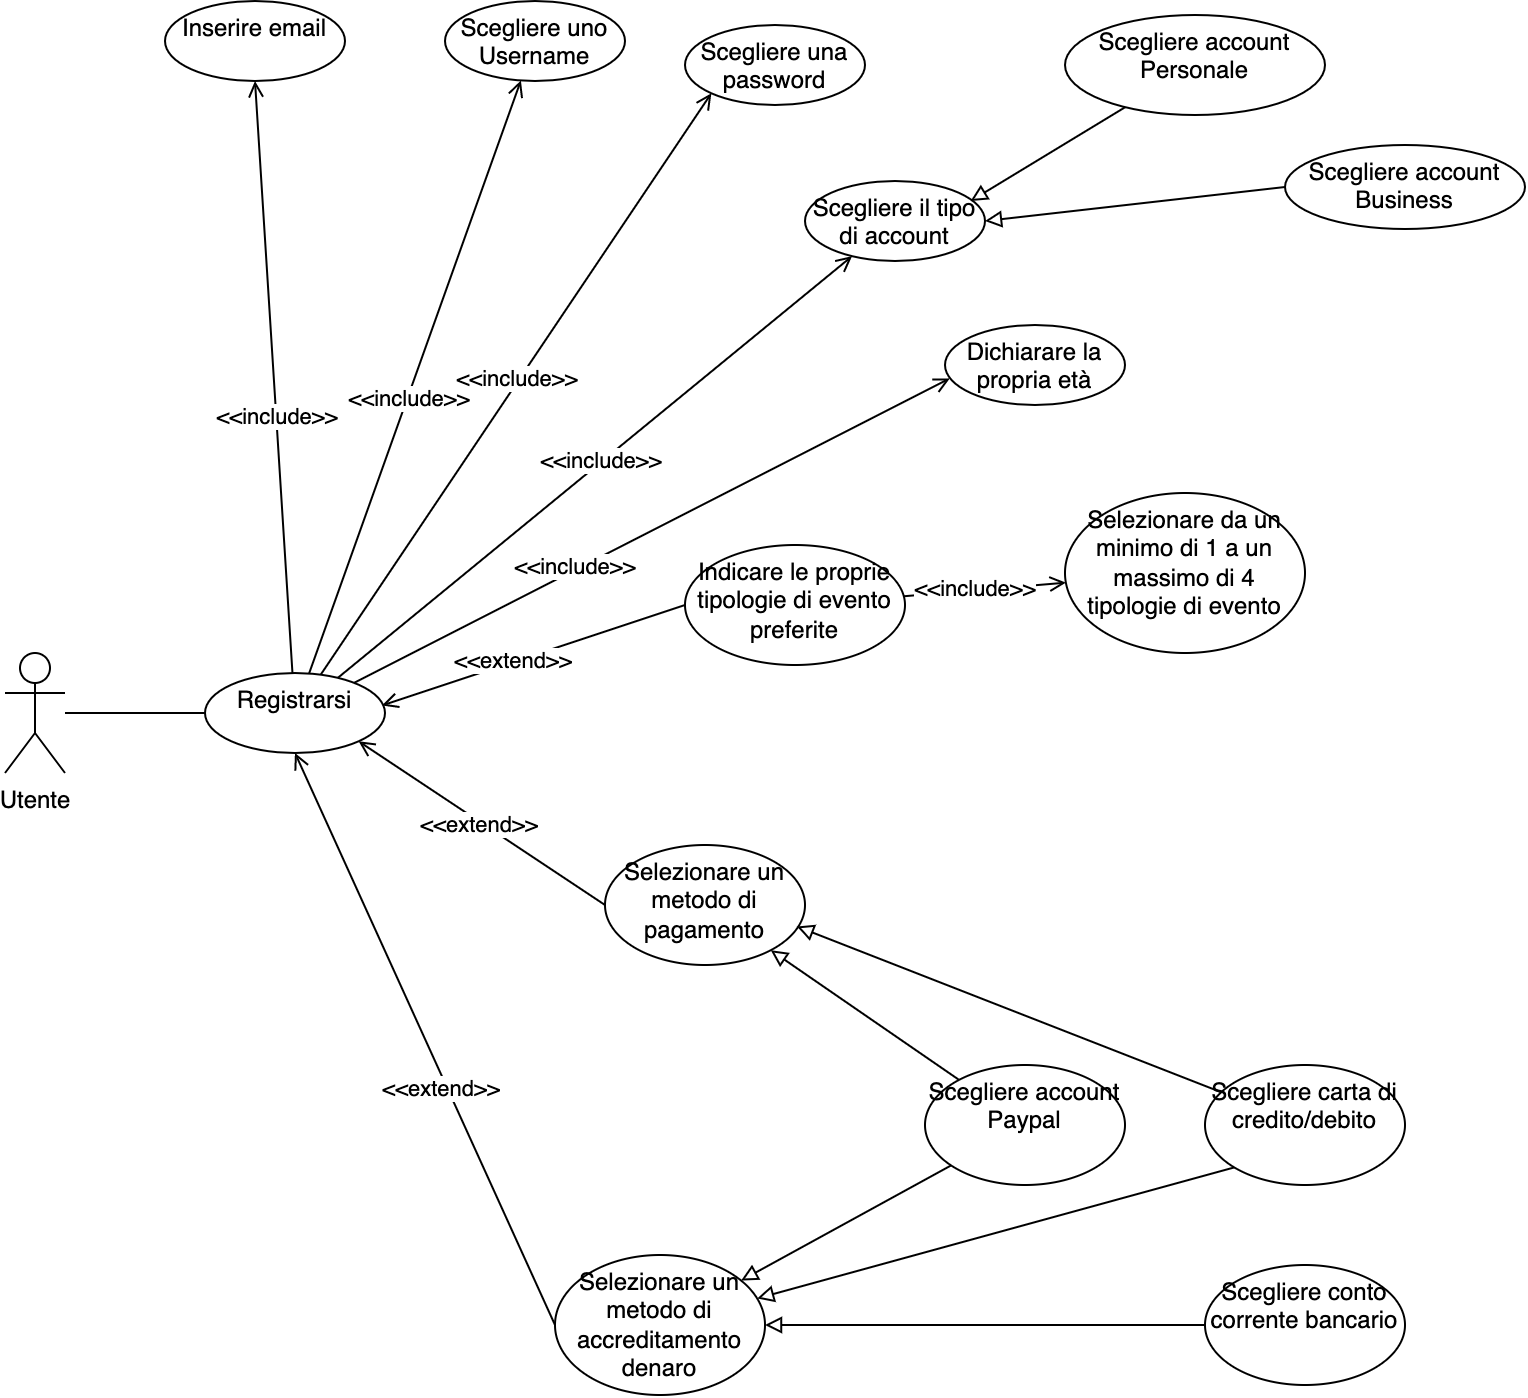

The diagram above was exported from draw.io. Its source (the exported page's mxGraphModel, read from the mxfile embedded in the PNG):
<mxGraphModel dx="1082" dy="674" grid="1" gridSize="10" guides="1" tooltips="1" connect="1" arrows="1" fold="1" page="1" pageScale="1" pageWidth="1169" pageHeight="827" math="0" shadow="0">
  <root>
    <mxCell id="0" />
    <mxCell id="1" parent="0" />
    <mxCell id="QWhc-xMpozkHO0PZvhl3-3" value="" style="rounded=0;orthogonalLoop=1;jettySize=auto;html=1;endArrow=none;endFill=0;" parent="1" source="QWhc-xMpozkHO0PZvhl3-1" target="QWhc-xMpozkHO0PZvhl3-2" edge="1">
      <mxGeometry relative="1" as="geometry" />
    </mxCell>
    <mxCell id="QWhc-xMpozkHO0PZvhl3-1" value="Utente" style="shape=umlActor;verticalLabelPosition=bottom;verticalAlign=top;html=1;" parent="1" vertex="1">
      <mxGeometry x="110" y="384" width="30" height="60" as="geometry" />
    </mxCell>
    <mxCell id="QWhc-xMpozkHO0PZvhl3-11" value="" style="edgeStyle=none;rounded=0;orthogonalLoop=1;jettySize=auto;html=1;entryX=0.5;entryY=1;entryDx=0;entryDy=0;endArrow=open;endFill=0;" parent="1" source="QWhc-xMpozkHO0PZvhl3-2" target="QWhc-xMpozkHO0PZvhl3-6" edge="1">
      <mxGeometry relative="1" as="geometry" />
    </mxCell>
    <mxCell id="QWhc-xMpozkHO0PZvhl3-18" value="&amp;lt;&amp;lt;include&amp;gt;&amp;gt;" style="edgeLabel;html=1;align=center;verticalAlign=middle;resizable=0;points=[];" parent="QWhc-xMpozkHO0PZvhl3-11" vertex="1" connectable="0">
      <mxGeometry x="-0.1308" relative="1" as="geometry">
        <mxPoint as="offset" />
      </mxGeometry>
    </mxCell>
    <mxCell id="QWhc-xMpozkHO0PZvhl3-12" style="edgeStyle=none;rounded=0;orthogonalLoop=1;jettySize=auto;html=1;endArrow=open;endFill=0;" parent="1" source="QWhc-xMpozkHO0PZvhl3-2" target="QWhc-xMpozkHO0PZvhl3-7" edge="1">
      <mxGeometry relative="1" as="geometry" />
    </mxCell>
    <mxCell id="QWhc-xMpozkHO0PZvhl3-21" value="&amp;lt;&amp;lt;include&amp;gt;&amp;gt;" style="edgeLabel;html=1;align=center;verticalAlign=middle;resizable=0;points=[];" parent="QWhc-xMpozkHO0PZvhl3-12" vertex="1" connectable="0">
      <mxGeometry x="-0.0643" relative="1" as="geometry">
        <mxPoint y="1" as="offset" />
      </mxGeometry>
    </mxCell>
    <mxCell id="QWhc-xMpozkHO0PZvhl3-13" style="edgeStyle=none;rounded=0;orthogonalLoop=1;jettySize=auto;html=1;entryX=0;entryY=1;entryDx=0;entryDy=0;endArrow=open;endFill=0;" parent="1" source="QWhc-xMpozkHO0PZvhl3-2" target="QWhc-xMpozkHO0PZvhl3-8" edge="1">
      <mxGeometry relative="1" as="geometry" />
    </mxCell>
    <mxCell id="QWhc-xMpozkHO0PZvhl3-22" value="&amp;lt;&amp;lt;include&amp;gt;&amp;gt;" style="edgeLabel;html=1;align=center;verticalAlign=middle;resizable=0;points=[];" parent="QWhc-xMpozkHO0PZvhl3-13" vertex="1" connectable="0">
      <mxGeometry x="0.0137" y="2" relative="1" as="geometry">
        <mxPoint as="offset" />
      </mxGeometry>
    </mxCell>
    <mxCell id="QWhc-xMpozkHO0PZvhl3-14" style="edgeStyle=none;rounded=0;orthogonalLoop=1;jettySize=auto;html=1;endArrow=open;endFill=0;" parent="1" source="QWhc-xMpozkHO0PZvhl3-2" target="QWhc-xMpozkHO0PZvhl3-9" edge="1">
      <mxGeometry relative="1" as="geometry" />
    </mxCell>
    <mxCell id="QWhc-xMpozkHO0PZvhl3-23" value="&amp;lt;&amp;lt;include&amp;gt;&amp;gt;" style="edgeLabel;html=1;align=center;verticalAlign=middle;resizable=0;points=[];" parent="QWhc-xMpozkHO0PZvhl3-14" vertex="1" connectable="0">
      <mxGeometry x="0.0281" y="1" relative="1" as="geometry">
        <mxPoint as="offset" />
      </mxGeometry>
    </mxCell>
    <mxCell id="QWhc-xMpozkHO0PZvhl3-15" style="edgeStyle=none;rounded=0;orthogonalLoop=1;jettySize=auto;html=1;entryX=0.027;entryY=0.667;entryDx=0;entryDy=0;endArrow=open;endFill=0;entryPerimeter=0;" parent="1" source="QWhc-xMpozkHO0PZvhl3-2" target="QWhc-xMpozkHO0PZvhl3-10" edge="1">
      <mxGeometry relative="1" as="geometry" />
    </mxCell>
    <mxCell id="QWhc-xMpozkHO0PZvhl3-24" value="&amp;lt;&amp;lt;include&amp;gt;&amp;gt;" style="edgeLabel;html=1;align=center;verticalAlign=middle;resizable=0;points=[];" parent="QWhc-xMpozkHO0PZvhl3-15" vertex="1" connectable="0">
      <mxGeometry x="-0.2523" y="2" relative="1" as="geometry">
        <mxPoint as="offset" />
      </mxGeometry>
    </mxCell>
    <mxCell id="QWhc-xMpozkHO0PZvhl3-2" value="Registrarsi" style="ellipse;whiteSpace=wrap;html=1;verticalAlign=top;" parent="1" vertex="1">
      <mxGeometry x="210" y="394" width="90" height="40" as="geometry" />
    </mxCell>
    <mxCell id="QWhc-xMpozkHO0PZvhl3-6" value="Inserire email" style="ellipse;whiteSpace=wrap;html=1;verticalAlign=top;" parent="1" vertex="1">
      <mxGeometry x="190" y="58" width="90" height="40" as="geometry" />
    </mxCell>
    <mxCell id="QWhc-xMpozkHO0PZvhl3-7" value="Scegliere uno Username" style="ellipse;whiteSpace=wrap;html=1;verticalAlign=top;" parent="1" vertex="1">
      <mxGeometry x="330" y="58" width="90" height="40" as="geometry" />
    </mxCell>
    <mxCell id="QWhc-xMpozkHO0PZvhl3-8" value="Scegliere una password" style="ellipse;whiteSpace=wrap;html=1;verticalAlign=top;" parent="1" vertex="1">
      <mxGeometry x="450" y="70" width="90" height="40" as="geometry" />
    </mxCell>
    <mxCell id="QWhc-xMpozkHO0PZvhl3-61" value="" style="edgeStyle=none;rounded=0;orthogonalLoop=1;jettySize=auto;html=1;endArrow=block;endFill=0;entryX=0.92;entryY=0.25;entryDx=0;entryDy=0;entryPerimeter=0;" parent="1" source="QWhc-xMpozkHO0PZvhl3-60" target="QWhc-xMpozkHO0PZvhl3-9" edge="1">
      <mxGeometry relative="1" as="geometry" />
    </mxCell>
    <mxCell id="QWhc-xMpozkHO0PZvhl3-65" style="edgeStyle=none;rounded=0;orthogonalLoop=1;jettySize=auto;html=1;endArrow=block;endFill=0;exitX=0;exitY=0.5;exitDx=0;exitDy=0;" parent="1" source="QWhc-xMpozkHO0PZvhl3-64" edge="1">
      <mxGeometry relative="1" as="geometry">
        <mxPoint x="600" y="168" as="targetPoint" />
      </mxGeometry>
    </mxCell>
    <mxCell id="QWhc-xMpozkHO0PZvhl3-9" value="Scegliere il tipo di account" style="ellipse;whiteSpace=wrap;html=1;verticalAlign=top;" parent="1" vertex="1">
      <mxGeometry x="510" y="148" width="90" height="40" as="geometry" />
    </mxCell>
    <mxCell id="QWhc-xMpozkHO0PZvhl3-10" value="Dichiarare la propria età" style="ellipse;whiteSpace=wrap;html=1;verticalAlign=top;" parent="1" vertex="1">
      <mxGeometry x="580" y="220" width="90" height="40" as="geometry" />
    </mxCell>
    <mxCell id="QWhc-xMpozkHO0PZvhl3-29" style="edgeStyle=none;rounded=0;orthogonalLoop=1;jettySize=auto;html=1;entryX=0.983;entryY=0.406;entryDx=0;entryDy=0;entryPerimeter=0;endArrow=open;endFill=0;exitX=0;exitY=0.5;exitDx=0;exitDy=0;" parent="1" source="QWhc-xMpozkHO0PZvhl3-25" target="QWhc-xMpozkHO0PZvhl3-2" edge="1">
      <mxGeometry relative="1" as="geometry" />
    </mxCell>
    <mxCell id="QWhc-xMpozkHO0PZvhl3-32" value="&amp;lt;&amp;lt;extend&amp;gt;&amp;gt;" style="edgeLabel;html=1;align=center;verticalAlign=middle;resizable=0;points=[];" parent="QWhc-xMpozkHO0PZvhl3-29" vertex="1" connectable="0">
      <mxGeometry x="0.1354" y="-1" relative="1" as="geometry">
        <mxPoint as="offset" />
      </mxGeometry>
    </mxCell>
    <mxCell id="QWhc-xMpozkHO0PZvhl3-30" style="edgeStyle=none;rounded=0;orthogonalLoop=1;jettySize=auto;html=1;entryX=1;entryY=1;entryDx=0;entryDy=0;endArrow=open;endFill=0;exitX=0;exitY=0.5;exitDx=0;exitDy=0;" parent="1" source="QWhc-xMpozkHO0PZvhl3-26" target="QWhc-xMpozkHO0PZvhl3-2" edge="1">
      <mxGeometry relative="1" as="geometry" />
    </mxCell>
    <mxCell id="QWhc-xMpozkHO0PZvhl3-33" value="&amp;lt;&amp;lt;extend&amp;gt;&amp;gt;" style="edgeLabel;html=1;align=center;verticalAlign=middle;resizable=0;points=[];" parent="QWhc-xMpozkHO0PZvhl3-30" vertex="1" connectable="0">
      <mxGeometry x="0.0185" y="1" relative="1" as="geometry">
        <mxPoint as="offset" />
      </mxGeometry>
    </mxCell>
    <mxCell id="QWhc-xMpozkHO0PZvhl3-36" value="" style="edgeStyle=none;rounded=0;orthogonalLoop=1;jettySize=auto;html=1;endArrow=open;endFill=0;" parent="1" source="QWhc-xMpozkHO0PZvhl3-25" target="QWhc-xMpozkHO0PZvhl3-35" edge="1">
      <mxGeometry relative="1" as="geometry" />
    </mxCell>
    <mxCell id="QWhc-xMpozkHO0PZvhl3-38" value="&amp;lt;&amp;lt;include&amp;gt;&amp;gt;" style="edgeLabel;html=1;align=center;verticalAlign=middle;resizable=0;points=[];" parent="QWhc-xMpozkHO0PZvhl3-36" vertex="1" connectable="0">
      <mxGeometry x="-0.1165" y="1" relative="1" as="geometry">
        <mxPoint as="offset" />
      </mxGeometry>
    </mxCell>
    <mxCell id="QWhc-xMpozkHO0PZvhl3-25" value="Indicare le proprie tipologie di evento preferite" style="ellipse;whiteSpace=wrap;html=1;verticalAlign=top;" parent="1" vertex="1">
      <mxGeometry x="450" y="330" width="110" height="60" as="geometry" />
    </mxCell>
    <mxCell id="aGkHzVmd8wK17Ohexrg7-3" value="" style="rounded=0;orthogonalLoop=1;jettySize=auto;html=1;endArrow=block;endFill=0;" parent="1" source="aGkHzVmd8wK17Ohexrg7-2" target="QWhc-xMpozkHO0PZvhl3-26" edge="1">
      <mxGeometry relative="1" as="geometry" />
    </mxCell>
    <mxCell id="QWhc-xMpozkHO0PZvhl3-26" value="Selezionare un metodo di pagamento" style="ellipse;whiteSpace=wrap;html=1;verticalAlign=top;" parent="1" vertex="1">
      <mxGeometry x="410" y="480" width="100" height="60" as="geometry" />
    </mxCell>
    <mxCell id="QWhc-xMpozkHO0PZvhl3-31" style="edgeStyle=none;rounded=0;orthogonalLoop=1;jettySize=auto;html=1;entryX=0.5;entryY=1;entryDx=0;entryDy=0;endArrow=open;endFill=0;exitX=0;exitY=0.5;exitDx=0;exitDy=0;" parent="1" source="QWhc-xMpozkHO0PZvhl3-28" target="QWhc-xMpozkHO0PZvhl3-2" edge="1">
      <mxGeometry relative="1" as="geometry" />
    </mxCell>
    <mxCell id="QWhc-xMpozkHO0PZvhl3-34" value="&amp;lt;&amp;lt;extend&amp;gt;&amp;gt;" style="edgeLabel;html=1;align=center;verticalAlign=middle;resizable=0;points=[];" parent="QWhc-xMpozkHO0PZvhl3-31" vertex="1" connectable="0">
      <mxGeometry x="-0.1595" y="3" relative="1" as="geometry">
        <mxPoint as="offset" />
      </mxGeometry>
    </mxCell>
    <mxCell id="QWhc-xMpozkHO0PZvhl3-28" value="Selezionare un metodo di accreditamento denaro" style="ellipse;whiteSpace=wrap;html=1;verticalAlign=top;" parent="1" vertex="1">
      <mxGeometry x="385" y="685" width="105" height="70" as="geometry" />
    </mxCell>
    <mxCell id="QWhc-xMpozkHO0PZvhl3-35" value="Selezionare da un minimo di 1 a un massimo di 4 tipologie di evento" style="ellipse;whiteSpace=wrap;html=1;verticalAlign=top;" parent="1" vertex="1">
      <mxGeometry x="640" y="304" width="120" height="80" as="geometry" />
    </mxCell>
    <mxCell id="QWhc-xMpozkHO0PZvhl3-60" value="Scegliere account Personale" style="ellipse;whiteSpace=wrap;html=1;verticalAlign=top;" parent="1" vertex="1">
      <mxGeometry x="640" y="65" width="130" height="50" as="geometry" />
    </mxCell>
    <mxCell id="QWhc-xMpozkHO0PZvhl3-64" value="Scegliere account Business" style="ellipse;whiteSpace=wrap;html=1;verticalAlign=top;" parent="1" vertex="1">
      <mxGeometry x="750" y="130" width="120" height="42" as="geometry" />
    </mxCell>
    <mxCell id="aGkHzVmd8wK17Ohexrg7-16" style="edgeStyle=none;rounded=0;orthogonalLoop=1;jettySize=auto;html=1;endArrow=block;endFill=0;" parent="1" source="aGkHzVmd8wK17Ohexrg7-2" target="QWhc-xMpozkHO0PZvhl3-28" edge="1">
      <mxGeometry relative="1" as="geometry" />
    </mxCell>
    <mxCell id="aGkHzVmd8wK17Ohexrg7-2" value="Scegliere account Paypal" style="ellipse;whiteSpace=wrap;html=1;verticalAlign=top;" parent="1" vertex="1">
      <mxGeometry x="570" y="590" width="100" height="60" as="geometry" />
    </mxCell>
    <mxCell id="aGkHzVmd8wK17Ohexrg7-6" style="edgeStyle=none;rounded=0;orthogonalLoop=1;jettySize=auto;html=1;endArrow=block;endFill=0;entryX=0.96;entryY=0.679;entryDx=0;entryDy=0;entryPerimeter=0;" parent="1" source="aGkHzVmd8wK17Ohexrg7-5" target="QWhc-xMpozkHO0PZvhl3-26" edge="1">
      <mxGeometry relative="1" as="geometry" />
    </mxCell>
    <mxCell id="aGkHzVmd8wK17Ohexrg7-5" value="Scegliere carta di credito/debito" style="ellipse;whiteSpace=wrap;html=1;verticalAlign=top;" parent="1" vertex="1">
      <mxGeometry x="710" y="590" width="100" height="60" as="geometry" />
    </mxCell>
    <mxCell id="aGkHzVmd8wK17Ohexrg7-18" style="edgeStyle=none;rounded=0;orthogonalLoop=1;jettySize=auto;html=1;endArrow=block;endFill=0;exitX=0;exitY=1;exitDx=0;exitDy=0;" parent="1" source="aGkHzVmd8wK17Ohexrg7-5" target="QWhc-xMpozkHO0PZvhl3-28" edge="1">
      <mxGeometry relative="1" as="geometry">
        <mxPoint x="562.0576399761562" y="751.4823218231752" as="sourcePoint" />
      </mxGeometry>
    </mxCell>
    <mxCell id="Y-uuU-JStQ_8YC_oB_I2-2" style="rounded=0;orthogonalLoop=1;jettySize=auto;html=1;endArrow=block;endFill=0;" edge="1" parent="1" source="Y-uuU-JStQ_8YC_oB_I2-1" target="QWhc-xMpozkHO0PZvhl3-28">
      <mxGeometry relative="1" as="geometry" />
    </mxCell>
    <mxCell id="Y-uuU-JStQ_8YC_oB_I2-1" value="Scegliere conto corrente bancario" style="ellipse;whiteSpace=wrap;html=1;verticalAlign=top;" vertex="1" parent="1">
      <mxGeometry x="710" y="690" width="100" height="60" as="geometry" />
    </mxCell>
  </root>
</mxGraphModel>